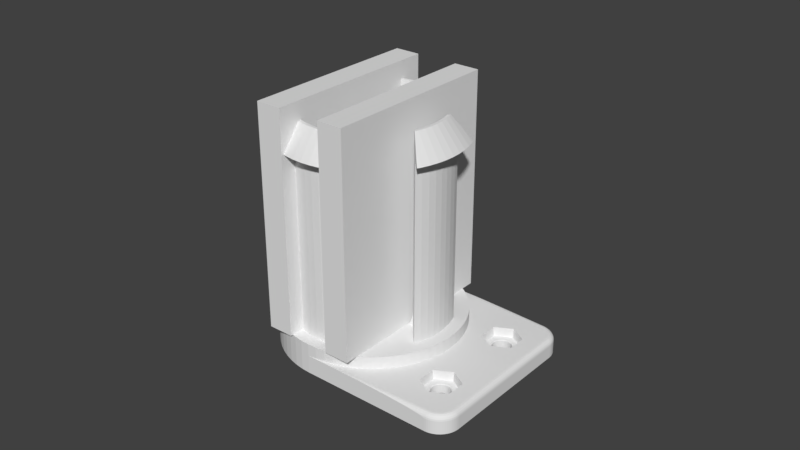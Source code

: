 # Source: filament-holder-7.blend  (saved by Blender 2.78.0; exported with 4.5.12 LTS)
import bpy
from mathutils import Matrix  # noqa: F401  (used for matrix-valued properties, if any)

bpy.ops.wm.read_factory_settings(use_empty=True)
scene = bpy.context.scene
scene.name = 'Scene'

# ---- collections
col_collection_1 = bpy.data.collections.new('Collection 1'); scene.collection.children.link(col_collection_1)

# ---- world
world_world = bpy.data.worlds.new('World'); scene.world = world_world
world_world.color = (0.05088, 0.05088, 0.05088)
world_world.use_sun_shadow = False
world_world.sun_shadow_jitter_overblur = 0.0
world_world.cycles.sampling_method = 'MANUAL'

# ---- meshes
me_cube_009 = bpy.data.meshes.new('Cube.009')
me_cube_009.from_pydata([(-0.01532, -0.0295, 0.01), (-0.01532, -0.0295, 0.08185), (-0.01532, 0.0295, 0.01), (-0.01532, 0.0295, 0.08185), (-0.007, -0.0295, 0.01), (-0.007, -0.0295, 0.08185), (-0.007, 0.0295, 0.01), (-0.007, 0.0295, 0.08185)], [], [(0, 1, 3, 2), (2, 3, 7, 6), (6, 7, 5, 4), (4, 5, 1, 0), (2, 6, 4, 0), (7, 3, 1, 5)])
me_cube_009.use_remesh_preserve_volume = False
me_cube_009.use_remesh_preserve_attributes = False
me_cube_009.use_mirror_vertex_groups = False
me_cube_009.update()
me_cube_008 = bpy.data.meshes.new('Cube.008')
me_cube_008.from_pydata([(-0.01532, -0.0295, 0.01), (-0.01532, -0.0295, 0.08185), (-0.01532, 0.0295, 0.01), (-0.01532, 0.0295, 0.08185), (-0.007, -0.0295, 0.01), (-0.007, -0.0295, 0.08185), (-0.007, 0.0295, 0.01), (-0.007, 0.0295, 0.08185)], [], [(0, 1, 3, 2), (2, 3, 7, 6), (6, 7, 5, 4), (4, 5, 1, 0), (2, 6, 4, 0), (7, 3, 1, 5)])
me_cube_008.use_remesh_preserve_volume = False
me_cube_008.use_remesh_preserve_attributes = False
me_cube_008.use_mirror_vertex_groups = False
me_cube_008.update()
me_cylinder = bpy.data.meshes.new('Cylinder')
me_cylinder.from_pydata([(-0.00147, 0.01493, -0.037), (-0.002892, 0.02936, -0.037), (0.0, 0.0295, -0.037), (0.0, 0.015, -0.037), (-0.002926, 0.01471, -0.037), (-0.005755, 0.02893, -0.037), (-0.002892, 0.02936, -0.027), (0.0, 0.0295, -0.027), (0.0, 0.0295, -0.031), (-5.819e-09, 0.015, -0.037), (-0.004354, 0.01435, -0.037), (-0.008563, 0.02823, -0.037), (-0.005755, 0.02893, -0.027), (0.008313, 0.0295, -0.031), (0.01916, 0.0295, -0.03108), (0.02895, 0.0295, -0.03133), (0.03672, 0.0295, -0.03171), (0.04171, 0.0295, -0.03219), (0.04342, 0.0295, -0.03272), (0.04342, 0.0295, -0.037), (-0.0025, 0.02538, -0.027), (0.0, 0.0255, -0.027), (0.002892, 0.02936, -0.027), (0.002892, 0.02936, -0.031), (0.03491, -0.0153, -0.037), (0.03496, -0.0156, -0.037), (0.03503, -0.0159, -0.037), (0.03514, -0.01619, -0.037), (0.03527, -0.01646, -0.037), (0.03542, -0.01672, -0.037), (0.0356, -0.01697, -0.037), (0.03581, -0.01719, -0.037), (0.03603, -0.0174, -0.037), (0.03628, -0.01758, -0.037), (0.03654, -0.01773, -0.037), (0.03681, -0.01786, -0.037), (0.0371, -0.01797, -0.037), (0.0374, -0.01804, -0.037), (0.0377, -0.01809, -0.037), (0.038, -0.0181, -0.037), (0.0383, -0.01809, -0.037), (0.0386, -0.01804, -0.037), (0.0389, -0.01797, -0.037), (0.03919, -0.01786, -0.037), (0.03946, -0.01773, -0.037), (0.03972, -0.01758, -0.037), (0.03997, -0.0174, -0.037), (0.04019, -0.01719, -0.037), (0.0404, -0.01697, -0.037), (0.04058, -0.01672, -0.037), (0.04073, -0.01646, -0.037), (0.04086, -0.01619, -0.037), (0.04097, -0.0159, -0.037), (0.04104, -0.0156, -0.037), (0.04109, -0.0153, -0.037), (0.0411, -0.015, -0.037), (0.04109, -0.0147, -0.037), (0.04911, -0.02646, -0.037), (0.04871, -0.027, -0.037), (0.04826, -0.0275, -0.037), (0.04776, -0.02795, -0.037), (0.04723, -0.02835, -0.037), (0.04665, -0.02869, -0.037), (0.04604, -0.02898, -0.037), (0.04541, -0.02921, -0.037), (0.04476, -0.02937, -0.037), (0.0441, -0.02947, -0.037), (0.04342, -0.0295, -0.037), (-2.368e-08, -0.0295, -0.037), (-1.786e-08, -0.015, -0.037), (-1.204e-08, -0.015, -0.037), (0.00147, -0.01493, -0.037), (0.002926, -0.01471, -0.037), (0.004354, -0.01435, -0.037), (0.00574, -0.01386, -0.037), (0.007071, -0.01323, -0.037), (0.008334, -0.01247, -0.037), (0.009516, -0.0116, -0.037), (0.01061, -0.01061, -0.037), (0.0116, -0.009516, -0.037), (0.01247, -0.008334, -0.037), (0.01323, -0.007071, -0.037), (0.01386, -0.00574, -0.037), (0.01435, -0.004354, -0.037), (0.01471, -0.002926, -0.037), (0.01493, -0.00147, -0.037), (0.015, -2.444e-09, -0.037), (0.01493, 0.00147, -0.037), (0.01471, 0.002926, -0.037), (0.01435, 0.004354, -0.037), (0.01386, 0.00574, -0.037), (0.01323, 0.007071, -0.037), (0.01247, 0.008334, -0.037), (0.0116, 0.009516, -0.037), (0.01061, 0.01061, -0.037), (0.009516, 0.0116, -0.037), (0.008334, 0.01247, -0.037), (0.007071, 0.01323, -0.037), (0.00574, 0.01386, -0.037), (0.004354, 0.01435, -0.037), (0.002926, 0.01471, -0.037), (0.00147, 0.01493, -0.037), (0.0, 0.015, -0.037), (0.0349, 0.015, -0.037), (0.0349, -0.015, -0.037), (-0.00574, 0.01386, -0.037), (-0.01129, 0.02725, -0.037), (-0.008563, 0.02823, -0.027), (-0.004975, 0.02501, -0.027), (0.03527, 0.01646, -0.037), (0.03514, 0.01619, -0.037), (0.03503, 0.0159, -0.037), (0.03496, 0.0156, -0.037), (0.03491, 0.0153, -0.037), (0.0441, 0.02947, -0.037), (0.04476, 0.02937, -0.037), (0.04541, 0.02921, -0.037), (0.04604, 0.02898, -0.037), (0.04665, 0.02869, -0.037), (0.04723, 0.02835, -0.037), (0.04776, 0.02795, -0.037), (0.04826, 0.0275, -0.037), (0.04871, 0.027, -0.037), (0.04911, 0.02646, -0.037), (0.04946, 0.02588, -0.037), (0.04975, 0.02528, -0.037), (0.04997, 0.02464, -0.037), (0.05013, 0.02399, -0.037), (0.05023, 0.02333, -0.037), (0.05027, 0.02266, -0.037), (0.04109, 0.0147, -0.037), (0.0411, 0.015, -0.037), (0.04109, 0.0153, -0.037), (0.04104, 0.0156, -0.037), (0.04097, 0.0159, -0.037), (0.04086, 0.01619, -0.037), (0.04073, 0.01646, -0.037), (0.04058, 0.01672, -0.037), (0.0404, 0.01697, -0.037), (0.04019, 0.01719, -0.037), (0.03997, 0.0174, -0.037), (0.03972, 0.01758, -0.037), (0.03946, 0.01773, -0.037), (0.03919, 0.01786, -0.037), (0.0389, 0.01797, -0.037), (0.0386, 0.01804, -0.037), (0.0383, 0.01809, -0.037), (0.038, 0.0181, -0.037), (0.0377, 0.01809, -0.037), (0.0374, 0.01804, -0.037), (0.0371, 0.01797, -0.037), (0.03681, 0.01786, -0.037), (0.03654, 0.01773, -0.037), (0.03628, 0.01758, -0.037), (0.03603, 0.0174, -0.037), (0.03581, 0.01719, -0.037), (0.0356, 0.01697, -0.037), (0.03542, 0.01672, -0.037), (0.03266, -0.01192, -0.031), (0.038, -0.008833, -0.031), (0.04334, -0.01192, -0.031), (0.04334, -0.01808, -0.031), (0.038, -0.02117, -0.031), (0.04393, -0.02775, -0.031), (0.04442, -0.02768, -0.031), (0.04491, -0.02755, -0.031), (0.04538, -0.02739, -0.031), (0.04584, -0.02717, -0.031), (0.04627, -0.02691, -0.031), (0.04667, -0.02661, -0.031), (0.04704, -0.02628, -0.031), (0.04738, -0.0259, -0.031), (0.04768, -0.0255, -0.031), (0.04794, -0.02507, -0.031), (0.04815, -0.02462, -0.031), (0.04832, -0.02414, -0.031), (0.04844, -0.02366, -0.031), (0.04852, -0.02316, -0.031), (0.04854, -0.02262, -0.031), (0.04854, 0.02262, -0.031), (0.04852, 0.02316, -0.031), (0.04844, 0.02366, -0.031), (0.04832, 0.02414, -0.031), (0.04815, 0.02462, -0.031), (0.04794, 0.02507, -0.031), (0.04768, 0.0255, -0.031), (0.04738, 0.0259, -0.031), (0.04704, 0.02628, -0.031), (0.04667, 0.02661, -0.031), (0.04627, 0.02691, -0.031), (0.04584, 0.02717, -0.031), (0.04538, 0.02739, -0.031), (0.04491, 0.02755, -0.031), (0.04442, 0.02768, -0.031), (0.04393, 0.02775, -0.031), (0.005755, 0.02893, -0.031), (0.008563, 0.02823, -0.031), (0.01129, 0.02725, -0.031), (0.03266, 0.01808, -0.031), (0.038, 0.02117, -0.031), (0.04334, 0.01808, -0.031), (0.04334, 0.01192, -0.031), (0.038, 0.008833, -0.031), (0.02893, 0.005755, -0.031), (0.02936, 0.002892, -0.031), (0.0295, -4.806e-09, -0.031), (0.02936, -0.002892, -0.031), (0.02893, -0.005755, -0.031), (0.02823, -0.008563, -0.031), (0.02725, -0.01129, -0.031), (0.02602, -0.01391, -0.031), (0.04398, 0.02828, -0.03108), (0.04403, 0.02876, -0.03133), (0.04406, 0.02914, -0.03171), (0.04409, 0.02938, -0.03219), (0.0441, 0.02947, -0.03272), (0.002499, 0.02538, -0.027), (-0.0025, 0.02538, 0.031), (0.0, 0.0255, 0.031), (0.005755, 0.02893, -0.027), (0.0349, -0.015, -0.0342), (0.03491, -0.0153, -0.0342), (0.03496, -0.0156, -0.0342), (0.03503, -0.0159, -0.0342), (0.03514, -0.01619, -0.0342), (0.03527, -0.01646, -0.0342), (0.03532, -0.01655, -0.0342), (0.03542, -0.01672, -0.0342), (0.0356, -0.01697, -0.0342), (0.03581, -0.01719, -0.0342), (0.03603, -0.0174, -0.0342), (0.03628, -0.01758, -0.0342), (0.03654, -0.01773, -0.0342), (0.03681, -0.01786, -0.0342), (0.0371, -0.01797, -0.0342), (0.0374, -0.01804, -0.0342), (0.0377, -0.01809, -0.0342), (0.038, -0.0181, -0.0342), (0.0383, -0.01809, -0.0342), (0.0386, -0.01804, -0.0342), (0.0389, -0.01797, -0.0342), (0.03919, -0.01786, -0.0342), (0.03946, -0.01773, -0.0342), (0.03972, -0.01758, -0.0342), (0.03997, -0.0174, -0.0342), (0.04019, -0.01719, -0.0342), (0.0404, -0.01697, -0.0342), (0.04058, -0.01672, -0.0342), (0.04068, -0.01655, -0.0342), (0.04073, -0.01646, -0.0342), (0.04086, -0.01619, -0.0342), (0.04097, -0.0159, -0.0342), (0.04104, -0.0156, -0.0342), (0.04109, -0.0153, -0.0342), (0.0411, -0.015, -0.0342), (0.04109, -0.0147, -0.0342), (0.03503, -0.0141, -0.037), (0.03496, -0.0144, -0.037), (0.03491, -0.0147, -0.037), (0.03491, 0.0147, -0.037), (0.03496, 0.0144, -0.037), (0.03503, 0.0141, -0.037), (0.03514, 0.01381, -0.037), (0.03527, 0.01354, -0.037), (0.03542, 0.01328, -0.037), (0.0356, 0.01303, -0.037), (0.03581, 0.01281, -0.037), (0.03603, 0.0126, -0.037), (0.03628, 0.01242, -0.037), (0.03654, 0.01227, -0.037), (0.03681, 0.01214, -0.037), (0.0371, 0.01203, -0.037), (0.0374, 0.01196, -0.037), (0.0377, 0.01191, -0.037), (0.038, 0.0119, -0.037), (0.0383, 0.01191, -0.037), (0.0386, 0.01196, -0.037), (0.0389, 0.01203, -0.037), (0.03919, 0.01214, -0.037), (0.03946, 0.01227, -0.037), (0.03972, 0.01242, -0.037), (0.03997, 0.0126, -0.037), (0.04019, 0.01281, -0.037), (0.0404, 0.01303, -0.037), (0.04058, 0.01328, -0.037), (0.04073, 0.01354, -0.037), (0.04086, 0.01381, -0.037), (0.04097, 0.0141, -0.037), (0.04104, 0.0144, -0.037), (0.05027, -0.02266, -0.037), (0.05023, -0.02333, -0.037), (0.05013, -0.02399, -0.037), (0.04997, -0.02464, -0.037), (0.04975, -0.02528, -0.037), (0.04946, -0.02588, -0.037), (0.04104, -0.0144, -0.037), (0.04097, -0.0141, -0.037), (0.04086, -0.01381, -0.037), (0.04073, -0.01354, -0.037), (0.04058, -0.01328, -0.037), (0.0404, -0.01303, -0.037), (0.04019, -0.01281, -0.037), (0.03997, -0.0126, -0.037), (0.03972, -0.01242, -0.037), (0.03946, -0.01227, -0.037), (0.03919, -0.01214, -0.037), (0.0389, -0.01203, -0.037), (0.0386, -0.01196, -0.037), (0.0383, -0.01191, -0.037), (0.038, -0.0119, -0.037), (0.0377, -0.01191, -0.037), (0.0374, -0.01196, -0.037), (0.0371, -0.01203, -0.037), (0.03681, -0.01214, -0.037), (0.03654, -0.01227, -0.037), (0.03628, -0.01242, -0.037), (0.03603, -0.0126, -0.037), (0.03581, -0.01281, -0.037), (0.0356, -0.01303, -0.037), (0.03542, -0.01328, -0.037), (0.03527, -0.01354, -0.037), (0.03514, -0.01381, -0.037), (0.04871, -0.027, -0.03272), (0.04911, -0.02646, -0.03272), (0.04826, -0.0275, -0.03272), (0.04776, -0.02795, -0.03272), (0.04723, -0.02835, -0.03272), (0.04665, -0.02869, -0.03272), (0.04604, -0.02898, -0.03272), (0.04541, -0.02921, -0.03272), (0.04476, -0.02937, -0.03272), (0.0441, -0.02947, -0.03272), (0.04342, -0.0295, -0.03272), (0.04171, -0.0295, -0.03219), (0.03672, -0.0295, -0.03171), (0.02895, -0.0295, -0.03133), (0.01916, -0.0295, -0.03108), (0.008313, -0.0295, -0.031), (0.0, -0.0295, -0.031), (-1.204e-08, -0.015, -0.037), (-0.007071, 0.01323, -0.037), (-0.01391, 0.02602, -0.037), (-0.01129, 0.02725, -0.027), (-0.007402, 0.0244, -0.027), (-0.004975, 0.02501, 0.031), (0.03542, 0.01672, -0.0342), (0.03532, 0.01655, -0.0342), (0.03527, 0.01646, -0.0342), (0.03514, 0.01619, -0.0342), (0.03503, 0.0159, -0.0342), (0.03496, 0.0156, -0.0342), (0.03491, 0.0153, -0.0342), (0.0349, 0.015, -0.0342), (0.04476, 0.02937, -0.03272), (0.04541, 0.02921, -0.03272), (0.04604, 0.02898, -0.03272), (0.04665, 0.02869, -0.03272), (0.04723, 0.02835, -0.03272), (0.04776, 0.02795, -0.03272), (0.04826, 0.0275, -0.03272), (0.04871, 0.027, -0.03272), (0.04911, 0.02646, -0.03272), (0.04946, 0.02588, -0.03272), (0.04975, 0.02528, -0.03272), (0.04997, 0.02464, -0.03272), (0.05013, 0.02399, -0.03272), (0.05023, 0.02333, -0.03272), (0.05027, 0.02266, -0.03272), (0.04109, 0.0147, -0.0342), (0.0411, 0.015, -0.0342), (0.04109, 0.0153, -0.0342), (0.04104, 0.0156, -0.0342), (0.04097, 0.0159, -0.0342), (0.04086, 0.01619, -0.0342), (0.04073, 0.01646, -0.0342), (0.04068, 0.01655, -0.0342), (0.04058, 0.01672, -0.0342), (0.0404, 0.01697, -0.0342), (0.04019, 0.01719, -0.0342), (0.03997, 0.0174, -0.0342), (0.03972, 0.01758, -0.0342), (0.03946, 0.01773, -0.0342), (0.03919, 0.01786, -0.0342), (0.0389, 0.01797, -0.0342), (0.0386, 0.01804, -0.0342), (0.0383, 0.01809, -0.0342), (0.038, 0.0181, -0.0342), (0.0377, 0.01809, -0.0342), (0.0374, 0.01804, -0.0342), (0.0371, 0.01797, -0.0342), (0.03681, 0.01786, -0.0342), (0.03654, 0.01773, -0.0342), (0.03628, 0.01758, -0.0342), (0.03603, 0.0174, -0.0342), (0.03581, 0.01719, -0.0342), (0.0356, 0.01697, -0.0342), (0.03266, -0.01808, -0.031), (0.02453, -0.01639, -0.031), (0.0228, -0.01871, -0.031), (0.02086, -0.02086, -0.031), (0.01871, -0.0228, -0.031), (0.01639, -0.02453, -0.031), (0.01391, -0.02602, -0.031), (0.01129, -0.02725, -0.031), (0.008563, -0.02823, -0.031), (0.005755, -0.02893, -0.031), (0.002891, -0.02936, -0.031), (0.03293, -0.01207, -0.034), (0.038, -0.009142, -0.034), (0.04307, -0.01207, -0.034), (0.04307, -0.01793, -0.034), (0.038, -0.02086, -0.034), (0.04398, -0.02828, -0.03108), (0.04453, -0.0282, -0.03108), (0.04506, -0.02806, -0.03108), (0.04559, -0.02788, -0.03108), (0.04609, -0.02764, -0.03108), (0.04656, -0.02736, -0.03108), (0.04701, -0.02703, -0.03108), (0.04742, -0.02665, -0.03108), (0.04779, -0.02624, -0.03108), (0.04812, -0.0258, -0.03108), (0.04841, -0.02532, -0.03108), (0.04864, -0.02482, -0.03108), (0.04883, -0.0243, -0.03108), (0.04897, -0.02376, -0.03108), (0.04905, -0.02321, -0.03108), (0.04908, -0.02263, -0.03108), (0.04908, 0.02263, -0.03108), (0.04905, 0.02321, -0.03108), (0.04897, 0.02376, -0.03108), (0.04883, 0.0243, -0.03108), (0.04864, 0.02482, -0.03108), (0.04841, 0.02532, -0.03108), (0.04812, 0.0258, -0.03108), (0.04779, 0.02624, -0.03108), (0.04742, 0.02665, -0.03108), (0.04701, 0.02703, -0.03108), (0.04656, 0.02736, -0.03108), (0.04609, 0.02764, -0.03108), (0.04559, 0.02788, -0.03108), (0.04506, 0.02806, -0.03108), (0.04453, 0.0282, -0.03108), (0.008563, 0.02823, -0.027), (0.01129, 0.02725, -0.027), (0.03266, 0.01192, -0.031), (0.01391, 0.02602, -0.031), (0.01639, 0.02453, -0.031), (0.01871, 0.0228, -0.031), (0.02086, 0.02086, -0.031), (0.0228, 0.01871, -0.031), (0.02453, 0.01639, -0.031), (0.02602, 0.01391, -0.031), (0.02725, 0.01129, -0.031), (0.02823, 0.008563, -0.031), (0.03293, 0.01793, -0.034), (0.038, 0.02086, -0.034), (0.04307, 0.01793, -0.034), (0.04307, 0.01207, -0.034), (0.038, 0.009142, -0.034), (0.02893, 0.005755, -0.027), (0.02936, 0.002892, -0.027), (0.0295, -4.806e-09, -0.027), (0.02936, -0.002892, -0.027), (0.02893, -0.005755, -0.027), (0.02823, -0.008563, -0.027), (0.02725, -0.01129, -0.027), (0.02667, -0.01253, -0.027), (0.02602, -0.01391, -0.027), (0.04462, 0.02867, -0.03133), (0.0447, 0.02905, -0.03171), (0.04474, 0.02929, -0.03219), (0.004975, 0.02501, -0.027), (0.002499, 0.02538, 0.031), (-0.002892, 0.02936, 0.031), (0.0, 0.0295, 0.031), (0.03491, -0.0147, -0.0342), (0.03472, -0.01532, -0.034), (0.03476, -0.01564, -0.034), (0.03484, -0.01596, -0.034), (0.03495, -0.01626, -0.034), (0.03509, -0.01656, -0.034), (0.03514, -0.01665, -0.034), (0.03526, -0.01683, -0.034), (0.03545, -0.01709, -0.034), (0.03567, -0.01733, -0.034), (0.03591, -0.01755, -0.034), (0.03617, -0.01774, -0.034), (0.03644, -0.01791, -0.034), (0.03674, -0.01805, -0.034), (0.03704, -0.01816, -0.034), (0.03736, -0.01824, -0.034), (0.03768, -0.01828, -0.034), (0.038, -0.0183, -0.034), (0.03832, -0.01828, -0.034), (0.03864, -0.01824, -0.034), (0.03896, -0.01816, -0.034), (0.03926, -0.01805, -0.034), (0.03956, -0.01791, -0.034), (0.03983, -0.01774, -0.034), (0.04009, -0.01755, -0.034), (0.04033, -0.01733, -0.034), (0.04055, -0.01709, -0.034), (0.04074, -0.01683, -0.034), (0.04086, -0.01665, -0.034), (0.04091, -0.01656, -0.034), (0.04105, -0.01626, -0.034), (0.04116, -0.01596, -0.034), (0.04124, -0.01564, -0.034), (0.04128, -0.01532, -0.034), (0.0413, -0.015, -0.034), (0.04104, -0.0144, -0.0342), (0.04128, -0.01468, -0.034), (0.03514, -0.01381, -0.0342), (0.03503, -0.0141, -0.0342), (0.03496, -0.0144, -0.0342), (0.03491, 0.0147, -0.0342), (0.03496, 0.0144, -0.0342), (0.03503, 0.0141, -0.0342), (0.03514, 0.01381, -0.0342), (0.03527, 0.01354, -0.0342), (0.03532, 0.01345, -0.0342), (0.03542, 0.01328, -0.0342), (0.0356, 0.01303, -0.0342), (0.03581, 0.01281, -0.0342), (0.03603, 0.0126, -0.0342), (0.03628, 0.01242, -0.0342), (0.03654, 0.01227, -0.0342), (0.03681, 0.01214, -0.0342), (0.0371, 0.01203, -0.0342), (0.0374, 0.01196, -0.0342), (0.0377, 0.01191, -0.0342), (0.038, 0.0119, -0.0342), (0.0383, 0.01191, -0.0342), (0.0386, 0.01196, -0.0342), (0.0389, 0.01203, -0.0342), (0.03919, 0.01214, -0.0342), (0.03946, 0.01227, -0.0342), (0.03972, 0.01242, -0.0342), (0.03997, 0.0126, -0.0342), (0.04019, 0.01281, -0.0342), (0.0404, 0.01303, -0.0342), (0.04058, 0.01328, -0.0342), (0.04068, 0.01345, -0.0342), (0.04073, 0.01354, -0.0342), (0.04086, 0.01381, -0.0342), (0.04097, 0.0141, -0.0342), (0.04104, 0.0144, -0.0342), (0.05027, -0.02266, -0.03272), (0.05023, -0.02333, -0.03272), (0.05013, -0.02399, -0.03272), (0.04997, -0.02464, -0.03272), (0.04975, -0.02528, -0.03272), (0.04946, -0.02588, -0.03272), (0.04097, -0.0141, -0.0342), (0.04086, -0.01381, -0.0342), (0.04073, -0.01354, -0.0342), (0.04068, -0.01345, -0.0342), (0.04058, -0.01328, -0.0342), (0.0404, -0.01303, -0.0342), (0.04019, -0.01281, -0.0342), (0.03997, -0.0126, -0.0342), (0.03972, -0.01242, -0.0342), (0.03946, -0.01227, -0.0342), (0.03919, -0.01214, -0.0342), (0.0389, -0.01203, -0.0342), (0.0386, -0.01196, -0.0342), (0.0383, -0.01191, -0.0342), (0.038, -0.0119, -0.0342), (0.0377, -0.01191, -0.0342), (0.0374, -0.01196, -0.0342), (0.0371, -0.01203, -0.0342), (0.03681, -0.01214, -0.0342), (0.03654, -0.01227, -0.0342), (0.03628, -0.01242, -0.0342), (0.03603, -0.0126, -0.0342), (0.03581, -0.01281, -0.0342), (0.0356, -0.01303, -0.0342), (0.03542, -0.01328, -0.0342), (0.03532, -0.01345, -0.0342), (0.03527, -0.01354, -0.0342), (0.04904, -0.02641, -0.03219), (0.04865, -0.02695, -0.03219), (0.0482, -0.02744, -0.03219), (0.04771, -0.02788, -0.03219), (0.04718, -0.02828, -0.03219), (0.04661, -0.02862, -0.03219), (0.04601, -0.0289, -0.03219), (0.04539, -0.02912, -0.03219), (0.04474, -0.02929, -0.03219), (0.04409, -0.02938, -0.03219), (0.04406, -0.02914, -0.03171), (0.04403, -0.02876, -0.03133), (0.002891, -0.02936, -0.027), (-2.368e-08, -0.0295, -0.027), (-0.002892, -0.02936, -0.037), (-0.00147, -0.01493, -0.037), (-0.008334, 0.01247, -0.037), (-0.01639, 0.02453, -0.037), (-0.01391, 0.02602, -0.027), (-0.01253, 0.02667, -0.027), (-0.009507, 0.02365, -0.027), (-0.01, 0.02414, -0.027), (-0.007402, 0.0244, 0.031), (-0.005755, 0.02893, 0.031), (0.03514, 0.01665, -0.034), (0.03509, 0.01656, -0.034), (0.03495, 0.01626, -0.034), (0.03484, 0.01596, -0.034), (0.03476, 0.01564, -0.034), (0.03472, 0.01532, -0.034), (0.0347, 0.015, -0.034), (0.04539, 0.02912, -0.03219), (0.04601, 0.0289, -0.03219), (0.04661, 0.02862, -0.03219), (0.04718, 0.02828, -0.03219), (0.04771, 0.02788, -0.03219), (0.0482, 0.02744, -0.03219), (0.04865, 0.02695, -0.03219), (0.04904, 0.02641, -0.03219), (0.04938, 0.02584, -0.03219), (0.04967, 0.02524, -0.03219), (0.04989, 0.02462, -0.03219), (0.05005, 0.02398, -0.03219), (0.05015, 0.02332, -0.03219), (0.05018, 0.02266, -0.03219), (0.0413, 0.015, -0.034), (0.04128, 0.01532, -0.034), (0.04124, 0.01564, -0.034), (0.04116, 0.01596, -0.034), (0.04105, 0.01626, -0.034), (0.04091, 0.01656, -0.034), (0.04086, 0.01665, -0.034), (0.04074, 0.01683, -0.034), (0.04055, 0.01709, -0.034), (0.04033, 0.01733, -0.034), (0.04009, 0.01755, -0.034), (0.03983, 0.01774, -0.034), (0.03956, 0.01791, -0.034), (0.03926, 0.01805, -0.034), (0.03896, 0.01816, -0.034), (0.03864, 0.01824, -0.034), (0.03832, 0.01828, -0.034), (0.038, 0.0183, -0.034), (0.03768, 0.01828, -0.034), (0.03736, 0.01824, -0.034), (0.03704, 0.01816, -0.034), (0.03674, 0.01805, -0.034), (0.03644, 0.01791, -0.034), (0.03617, 0.01774, -0.034), (0.03591, 0.01755, -0.034), (0.03567, 0.01733, -0.034), (0.03545, 0.01709, -0.034), (0.03526, 0.01683, -0.034), (0.03293, -0.01793, -0.034), (0.02453, -0.01639, -0.027), (0.0228, -0.01871, -0.027), (0.02086, -0.02086, -0.027), (0.01871, -0.0228, -0.027), (0.01639, -0.02453, -0.027), (0.01391, -0.02602, -0.027), (0.01253, -0.02667, -0.027), (0.01129, -0.02725, -0.027), (0.008563, -0.02823, -0.027), (0.005755, -0.02893, -0.027), (0.03514, -0.01335, -0.034), (0.03526, -0.01317, -0.034), (0.03545, -0.01291, -0.034), (0.03567, -0.01267, -0.034), (0.03591, -0.01245, -0.034), (0.03617, -0.01226, -0.034), (0.03644, -0.01209, -0.034), (0.03674, -0.01195, -0.034), (0.03704, -0.01184, -0.034), (0.03736, -0.01176, -0.034), (0.03768, -0.01172, -0.034), (0.038, -0.0117, -0.034), (0.03832, -0.01172, -0.034), (0.03864, -0.01176, -0.034), (0.03896, -0.01184, -0.034), (0.03926, -0.01195, -0.034), (0.03956, -0.01209, -0.034), (0.03983, -0.01226, -0.034), (0.04009, -0.01245, -0.034), (0.04033, -0.01267, -0.034), (0.04055, -0.01291, -0.034), (0.04074, -0.01317, -0.034), (0.04086, -0.01335, -0.034), (0.04091, -0.01344, -0.034), (0.04105, -0.01374, -0.034), (0.04116, -0.01404, -0.034), (0.04124, -0.01436, -0.034), (0.04462, -0.02867, -0.03133), (0.04731, -0.0274, -0.03133), (0.04776, -0.02699, -0.03133), (0.04816, -0.02655, -0.03133), (0.04852, -0.02606, -0.03133), (0.04883, -0.02555, -0.03133), (0.04944, -0.02385, -0.03133), (0.04956, -0.02264, -0.03133), (0.04956, 0.02264, -0.03133), (0.04929, 0.02444, -0.03133), (0.04909, 0.025, -0.03133), (0.04883, 0.02555, -0.03133), (0.04852, 0.02606, -0.03133), (0.007402, 0.0244, -0.027), (0.01, 0.02414, -0.027), (0.009507, 0.02365, -0.027), (0.01253, 0.02667, -0.027), (0.01391, 0.02602, -0.027), (0.03293, 0.01207, -0.034), (0.01639, 0.02453, -0.027), (0.01871, 0.0228, -0.027), (0.02086, 0.02086, -0.027), (0.0228, 0.01871, -0.027), (0.02453, 0.01639, -0.027), (0.02602, 0.01391, -0.027), (0.02667, 0.01253, -0.027), (0.02725, 0.01129, -0.027), (0.02823, 0.008563, -0.027), (0.04128, 0.01468, -0.034), (0.04124, 0.01436, -0.034), (0.04116, 0.01404, -0.034), (0.04105, 0.01374, -0.034), (0.04091, 0.01344, -0.034), (0.04086, 0.01335, -0.034), (0.04074, 0.01317, -0.034), (0.04055, 0.01291, -0.034), (0.04033, 0.01267, -0.034), (0.04009, 0.01245, -0.034), (0.03983, 0.01226, -0.034), (0.03956, 0.01209, -0.034), (0.03926, 0.01195, -0.034), (0.03896, 0.01184, -0.034), (0.03864, 0.01176, -0.034), (0.03832, 0.01172, -0.034), (0.038, 0.0117, -0.034), (0.02501, 0.004975, -0.027), (0.02538, 0.002499, -0.027), (0.0255, -4.154e-09, -0.027), (0.02538, -0.002499, -0.027), (0.02501, -0.004975, -0.027), (0.0244, -0.007402, -0.027), (0.02414, -0.01, -0.027), (0.02365, -0.009507, -0.027), (0.02356, -0.009758, -0.027), (0.02249, -0.01202, -0.027), (0.0452, 0.02852, -0.03133), (0.04532, 0.02889, -0.03171), (0.004975, 0.02501, 0.031), (0.002892, 0.02936, 0.031), (-0.002301, 0.02336, 0.039), (-3.56e-09, 0.02348, 0.039), (0.03472, -0.01468, -0.034), (0.0347, -0.015, -0.034), (0.03476, -0.01436, -0.034), (0.03484, -0.01404, -0.034), (0.03495, -0.01374, -0.034), (0.03509, -0.01344, -0.034), (0.03472, 0.01468, -0.034), (0.03476, 0.01436, -0.034), (0.03484, 0.01404, -0.034), (0.03495, 0.01374, -0.034), (0.03509, 0.01344, -0.034), (0.03514, 0.01335, -0.034), (0.03526, 0.01317, -0.034), (0.03545, 0.01291, -0.034), (0.03567, 0.01267, -0.034), (0.03591, 0.01245, -0.034), (0.03617, 0.01226, -0.034), (0.03644, 0.01209, -0.034), (0.03674, 0.01195, -0.034), (0.03704, 0.01184, -0.034), (0.03736, 0.01176, -0.034), (0.03768, 0.01172, -0.034), (0.05018, -0.02266, -0.03219), (0.05015, -0.02332, -0.03219), (0.05005, -0.02398, -0.03219), (0.04989, -0.02462, -0.03219), (0.04967, -0.02524, -0.03219), (0.04938, -0.02584, -0.03219), (0.04846, -0.02679, -0.03171), (0.0447, -0.02905, -0.03171), (0.002499, -0.02538, -0.027), (-2.047e-08, -0.0255, -0.027), (-0.002892, -0.02936, -0.027), (-0.005755, -0.02893, -0.037), (-0.002926, -0.01471, -0.037), (-0.009516, 0.0116, -0.037), (-0.01871, 0.0228, -0.037), (-0.01639, 0.02453, -0.027), (-0.01202, 0.02249, -0.027), (-0.009758, 0.02356, -0.027), (-0.009507, 0.02365, 0.031), (-0.008563, 0.02823, 0.031), (-0.00458, 0.02303, 0.039), (0.04917, 0.02573, -0.03171), (0.0212, -0.01417, -0.027), (0.01971, -0.01618, -0.027), (0.01803, -0.01803, -0.027), (0.01618, -0.01971, -0.027), (0.01417, -0.0212, -0.027), (0.01202, -0.02249, -0.027), (0.009758, -0.02356, -0.027), (0.01, -0.02414, -0.027), (0.009507, -0.02365, -0.027), (0.007402, -0.0244, -0.027), (0.004975, -0.02501, -0.027), (0.0452, -0.02852, -0.03133), (0.04577, -0.02832, -0.03133), (0.04631, -0.02807, -0.03133), (0.04683, -0.02776, -0.03133), (0.04803, -0.02726, -0.03171), (0.04884, -0.02628, -0.03171), (0.04909, -0.025, -0.03133), (0.04929, -0.02444, -0.03133), (0.04953, -0.02326, -0.03133), (0.04953, 0.02326, -0.03133), (0.04994, -0.02265, -0.03171), (0.04994, 0.02265, -0.03171), (0.04944, 0.02385, -0.03133), (0.04816, 0.02655, -0.03133), (0.04776, 0.02699, -0.03133), (0.04731, 0.0274, -0.03133), (0.04683, 0.02776, -0.03133), (0.04631, 0.02807, -0.03133), (0.04577, 0.02832, -0.03133), (0.007402, 0.0244, 0.031), (0.009758, 0.02356, -0.027), (0.009507, 0.02365, 0.031), (0.01202, 0.02249, -0.027), (0.01417, 0.0212, -0.027), (0.01618, 0.01971, -0.027), (0.01803, 0.01803, -0.027), (0.01971, 0.01618, -0.027), (0.0212, 0.01417, -0.027), (0.02249, 0.01202, -0.027), (0.02356, 0.009758, -0.027), (0.02414, 0.01, -0.027), (0.02365, 0.009507, -0.027), (0.0244, 0.007402, -0.027), (0.02501, 0.004975, 0.031), (0.02538, 0.002499, 0.031), (0.0255, -4.154e-09, 0.031), (0.02538, -0.002499, 0.031), (0.02501, -0.004975, 0.031), (0.0244, -0.007402, 0.031), (0.02365, -0.009507, 0.031), (0.04592, 0.02867, -0.03171), (0.005755, 0.02893, 0.031), (0.002301, 0.02336, 0.039), (0.0, 0.0225, 0.039), (-0.002205, 0.02239, 0.039), (0.04756, -0.02769, -0.03171), (0.04704, -0.02807, -0.03171), (0.04649, -0.0284, -0.03171), (0.04592, -0.02867, -0.03171), (0.04532, -0.02889, -0.03171), (-0.002499, -0.02538, -0.027), (0.002499, -0.02538, 0.031), (-2.047e-08, -0.0255, 0.031), (-0.005755, -0.02893, -0.027), (-0.008563, -0.02823, -0.037), (-0.004354, -0.01435, -0.037), (-0.01061, 0.01061, -0.037), (-0.02086, 0.02086, -0.037), (-0.01871, 0.0228, -0.027), (-0.01417, 0.0212, -0.027), (-0.007163, 0.02131, -0.027), (-0.01, 0.02414, 0.031), (-0.01129, 0.02725, 0.031), (-0.006815, 0.02247, 0.039), (-0.00439, 0.02207, 0.039), (0.04649, 0.0284, -0.03171), (0.04704, 0.02807, -0.03171), (0.04756, 0.02769, -0.03171), (0.04803, 0.02726, -0.03171), (0.04846, 0.02679, -0.03171), (0.04884, 0.02628, -0.03171), (0.04944, 0.02515, -0.03171), (0.04966, 0.02455, -0.03171), (0.04981, 0.02393, -0.03171), (0.04991, 0.0233, -0.03171), (0.009507, -0.02365, 0.031), (0.007402, -0.0244, 0.031), (0.004975, -0.02501, 0.031), (0.04917, -0.02573, -0.03171), (0.04944, -0.02515, -0.03171), (0.04981, -0.02393, -0.03171), (0.04991, -0.0233, -0.03171), (0.008563, 0.02823, 0.031), (0.01496, 0.0008177, -0.027), (0.01583, 0.001691, -0.027), (0.01583, 0.002, -0.027), (0.01614, 0.002, -0.027), (0.002, 0.01614, -0.027), (0.002, 0.01583, -0.027), (0.001691, 0.01583, -0.027), (0.0008177, 0.01496, -0.027), (0.00147, 0.01493, -0.027), (0.002926, 0.01471, -0.027), (0.004354, 0.01435, -0.027), (0.00574, 0.01386, -0.027), (0.007071, 0.01323, -0.027), (0.008334, 0.01247, -0.027), (0.009516, 0.0116, -0.027), (0.01061, 0.01061, -0.027), (0.0116, 0.009516, -0.027), (0.01247, 0.008334, -0.027), (0.01323, 0.007071, -0.027), (0.01386, 0.00574, -0.027), (0.01435, 0.004354, -0.027), (0.01471, 0.002926, -0.027), (0.01493, 0.00147, -0.027), (0.007163, 0.02131, -0.027), (0.01129, 0.02725, 0.031), (0.01, 0.02414, 0.031), (0.02365, 0.009507, 0.031), (0.0244, 0.007402, 0.031), (0.02893, 0.005755, 0.031), (0.02936, 0.002892, 0.031), (0.0295, -4.806e-09, 0.031), (0.02936, -0.002892, 0.031), (0.02893, -0.005755, 0.031), (0.02823, -0.008563, 0.031), (0.02131, -0.007163, -0.027), (0.02725, -0.01129, 0.031), (0.02414, -0.01, 0.031), (0.01583, -0.002, -0.027), (0.00458, 0.02303, 0.039), (0.002205, 0.02239, 0.039), (-0.002205, 0.02239, -0.027), (-0.002, 0.0224, -0.027), (-0.002, 0.0224, -0.007295), (8.674e-16, 0.0225, -0.007), (0.04966, -0.02455, -0.03171), (-0.004975, -0.02501, -0.027), (-0.002499, -0.02538, 0.031), (0.002891, -0.02936, 0.031), (-2.368e-08, -0.0295, 0.031), (-0.008563, -0.02823, -0.027), (-0.01129, -0.02725, -0.037), (-0.00574, -0.01386, -0.037), (-0.0116, 0.009516, -0.037), (-0.0228, 0.01871, -0.037), (-0.02086, 0.02086, -0.027), (-0.01618, 0.01971, -0.027), (-0.006158, 0.0203, -0.027), (-0.007163, 0.02131, 0.039), (-0.01, 0.02414, 0.03547), (-0.01253, 0.02667, 0.031), (-0.007927, 0.02207, 0.039), (-0.006531, 0.02153, 0.039), (-0.00439, 0.02207, -0.027), (0.007163, -0.02131, -0.027), (0.01, -0.02414, 0.031), (0.01129, -0.02725, 0.031), (0.008563, -0.02823, 0.031), (0.005755, -0.02893, 0.031), (0.006815, 0.02247, 0.039), (0.01496, 0.0008177, -0.027), (0.01569, 0.001545, -0.027), (0.0224, -0.002, -0.007295), (0.0225, -4.158e-08, -0.007), (0.0224, 0.002, -0.007295), (0.01583, 0.001559, -0.027), (0.01583, -7.418e-10, -0.027), (0.01583, -0.001559, -0.027), (0.01583, -0.001691, -0.027), (0.0224, 0.002, -0.027), (0.02031, 0.002, -0.027), (0.0203, 0.006158, -0.027), (0.006158, 0.0203, -0.027), (0.002, 0.0224, -0.007295), (0.002, 0.02031, -0.027), (0.002, 0.0224, -0.027), (-0.002, 0.01583, -0.027), (-0.001691, 0.01583, -0.027), (-0.00156, 0.01583, -0.027), (0.0, 0.01583, -0.027), (0.001559, 0.01583, -0.027), (0.001545, 0.01569, -0.027), (0.0008177, 0.01496, -0.027), (0.007163, 0.02131, 0.039), (0.01, 0.02414, 0.03547), (0.007927, 0.02207, 0.039), (0.01253, 0.02667, 0.031), (0.02131, 0.007163, -0.027), (0.02414, 0.01, 0.031), (0.02725, 0.01129, 0.031), (0.02823, 0.008563, 0.031), (0.02303, 0.00458, 0.039), (0.02336, 0.002301, 0.039), (0.02348, -5.75e-09, 0.039), (0.02336, -0.002301, 0.039), (0.02303, -0.00458, 0.039), (0.02247, -0.006815, 0.039), (0.01614, -0.002, -0.027), (0.02131, -0.007163, 0.039), (0.02667, -0.01253, 0.031), (0.02414, -0.01, 0.03547), (0.02207, -0.007927, 0.039), (0.01494, -0.001154, -0.027), (0.01495, -0.0009588, -0.027), (0.00439, 0.02207, 0.039), (0.002205, 0.02239, -0.027), (-0.002, 0.02031, -0.027), (-0.002, 0.01614, -0.027), (-0.007402, -0.0244, -0.027), (-0.004975, -0.02501, 0.031), (-0.002892, -0.02936, 0.031), (0.002301, -0.02336, 0.039), (-2.24e-08, -0.02348, 0.039), (-0.01129, -0.02725, -0.027), (-0.01391, -0.02602, -0.037), (-0.007071, -0.01323, -0.037), (-0.01247, 0.008334, -0.037), (-0.02453, 0.01639, -0.037), (-0.0228, 0.01871, -0.027), (-0.01803, 0.01803, -0.027), (-0.006531, 0.02153, -0.027), (-0.003512, 0.01765, -0.027), (0.01452, -0.003683, -0.027), (0.01493, -0.00147, -0.027), (0.01471, -0.002926, -0.027), (0.002, -0.01583, -0.027), (0.006158, -0.0203, -0.027), (0.007163, -0.02131, 0.039), (0.01253, -0.02667, 0.031), (0.007927, -0.02207, 0.039), (0.006815, -0.02247, 0.039), (0.01, -0.02414, 0.03548), (0.00458, -0.02303, 0.039), (0.006531, 0.02153, 0.039), (0.015, -3.763e-10, -0.027), (0.01496, -0.0008177, -0.027), (0.02031, -0.002, -0.027), (0.0224, -0.002, -0.027), (0.02239, -0.002205, 0.039), (0.0225, -3.666e-09, 0.039), (0.02239, -0.002205, -0.027), (0.02239, 0.002205, 0.039), (0.02239, 0.002205, -0.027), (0.015, -2.444e-09, -0.027), (0.01496, -0.0008177, -0.027), (0.01569, -0.001545, -0.027), (0.02207, 0.00439, -0.027), (0.01765, 0.003512, -0.027), (0.003512, 0.01765, -0.027), (0.00439, 0.02207, -0.027), (-0.0008177, 0.01496, -0.027), (-0.0009588, 0.01495, -0.027), (-0.001545, 0.01569, -0.027), (0.0, 0.015, -0.027), (-0.0008177, 0.01496, -0.027), (0.006531, 0.02153, -0.027), (0.02131, 0.007163, 0.039), (0.02414, 0.01, 0.03547), (0.02667, 0.01253, 0.031), (0.02207, 0.007927, 0.039), (0.02247, 0.006815, 0.039), (0.02207, 0.00439, 0.039), (0.02207, -0.00439, 0.039), (0.02153, -0.006531, 0.039), (0.01765, -0.003512, -0.027), (0.02153, -0.006531, -0.027), (-0.01, -0.02414, -0.027), (-0.009507, -0.02365, -0.027), (-0.007402, -0.0244, 0.031), (-0.005755, -0.02893, 0.031), (-0.002301, -0.02336, 0.039), (-1.806e-08, -0.0225, 0.039), (0.002205, -0.02239, 0.039), (-0.01253, -0.02667, -0.027), (-0.01391, -0.02602, -0.027), (-0.01639, -0.02453, -0.037), (-0.008334, -0.01247, -0.037), (-0.01323, 0.007071, -0.037), (-0.02602, 0.01391, -0.037), (-0.02453, 0.01639, -0.027), (-0.01971, 0.01618, -0.027), (-0.002038, 0.01484, -0.027), (-0.00147, 0.01493, -0.027), (0.01435, -0.004354, -0.027), (0.01386, -0.00574, -0.027), (0.01323, -0.007071, -0.027), (0.01247, -0.008334, -0.027), (0.0116, -0.009516, -0.027), (0.01061, -0.01061, -0.027), (0.009516, -0.0116, -0.027), (0.008334, -0.01247, -0.027), (0.007071, -0.01323, -0.027), (0.00574, -0.01386, -0.027), (0.004354, -0.01435, -0.027), (0.002926, -0.01471, -0.027), (0.002037, -0.01484, -0.027), (0.00147, -0.01493, -0.027), (0.0009588, -0.01495, -0.027), (0.002, -0.01614, -0.027), (0.006531, -0.02153, -0.027), (0.006531, -0.02153, 0.039), (0.00439, -0.02207, 0.039), (0.02207, -0.00439, -0.027), (0.02153, 0.006531, -0.027), (0.02153, 0.006531, 0.039), (0.0203, -0.006158, -0.027), (-0.009758, -0.02356, -0.027), (-0.009507, -0.02365, 0.031), (-0.008563, -0.02823, 0.031), (-0.00458, -0.02303, 0.039), (-0.002205, -0.02239, 0.039), (0.002205, -0.02239, -0.027), (0.002, -0.0224, -0.027), (0.002, -0.0224, -0.007295), (-5.598e-08, -0.0225, -0.007), (-0.01202, -0.02249, -0.027), (-0.01639, -0.02453, -0.027), (-0.01871, -0.0228, -0.037), (-0.009516, -0.0116, -0.037), (-0.01386, 0.00574, -0.037), (-0.02725, 0.01129, -0.037), (-0.02602, 0.01391, -0.027), (-0.0212, 0.01417, -0.027), (-0.02249, 0.01202, -0.027), (-0.01452, 0.003683, -0.027), (-0.01435, 0.004354, -0.027), (-0.01386, 0.00574, -0.027), (-0.01323, 0.007071, -0.027), (-0.01247, 0.008334, -0.027), (-0.0116, 0.009516, -0.027), (-0.01061, 0.01061, -0.027), (-0.009516, 0.0116, -0.027), (-0.008334, 0.01247, -0.027), (-0.007071, 0.01323, -0.027), (-0.00574, 0.01386, -0.027), (-0.004354, 0.01435, -0.027), (-0.002926, 0.01471, -0.027), (0.0008177, -0.01496, -0.027), (0.001691, -0.01583, -0.027), (0.002, -0.02031, -0.027), (0.003512, -0.01765, -0.027), (0.00439, -0.02207, -0.027), (-0.007163, -0.02131, -0.027), (-0.01129, -0.02725, 0.031), (-0.01, -0.02414, 0.031), (-0.006815, -0.02247, 0.039), (-0.00439, -0.02207, 0.039), (-0.002, -0.0224, -0.007295), (-0.002, -0.0224, -0.027), (-0.002205, -0.02239, -0.027), (-0.002, -0.01583, -0.027), (0.001559, -0.01583, -0.027), (-1.271e-08, -0.01583, -0.027), (-0.001559, -0.01583, -0.027), (-0.001691, -0.01583, -0.027), (-0.01417, -0.0212, -0.027), (-0.01871, -0.0228, -0.027), (-0.02086, -0.02086, -0.037), (-0.01061, -0.01061, -0.037), (-0.01435, 0.004354, -0.037), (-0.02823, 0.008563, -0.037), (-0.02725, 0.01129, -0.027), (-0.02667, 0.01253, -0.027), (-0.01494, 0.001154, -0.027), (-0.01493, 0.00147, -0.027), (-0.01471, 0.002926, -0.027), (0.0008177, -0.01496, -0.027), (0.001545, -0.01569, -0.027), (-0.006158, -0.0203, -0.027), (-0.007163, -0.02131, 0.039), (-0.01, -0.02414, 0.03547), (-0.007927, -0.02207, 0.039), (-0.01253, -0.02667, 0.031), (-0.006531, -0.02153, 0.039), (-0.00439, -0.02207, -0.027), (-0.002, -0.01614, -0.027), (-0.002, -0.02031, -0.027), (-0.0009588, -0.01495, -0.027), (-0.0008177, -0.01496, -0.027), (-1.204e-08, -0.015, -0.027), (-0.0008177, -0.01496, -0.027), (-0.001545, -0.01569, -0.027), (-0.01618, -0.01971, -0.027), (-0.02086, -0.02086, -0.027), (-0.0228, -0.01871, -0.037), (-0.0116, -0.009516, -0.037), (-0.01471, 0.002926, -0.037), (-0.02893, 0.005755, -0.037), (-0.02823, 0.008563, -0.027), (-0.02414, 0.01, -0.027), (-0.02356, 0.009758, -0.027), (-0.01583, 0.002, -0.027), (-0.01495, 0.0009588, -0.027), (-0.0212, -0.01417, -0.027), (-0.006531, -0.02153, -0.027), (-0.003512, -0.01765, -0.027), (-0.00147, -0.01493, -0.027), (-0.002926, -0.01471, -0.027), (-0.003187, -0.01465, -0.027), (-0.01803, -0.01803, -0.027), (-0.0228, -0.01871, -0.027), (-0.02453, -0.01639, -0.037), (-0.01247, -0.008334, -0.037), (-0.01493, 0.00147, -0.037), (-0.02936, 0.002891, -0.037), (-0.02893, 0.005755, -0.027), (-0.0244, 0.007402, -0.027), (-0.02365, 0.009507, -0.027), (-0.01583, 0.001691, -0.027), (-0.01496, 0.0008177, -0.027), (-0.01583, -0.002, -0.027), (-0.004354, -0.01435, -0.027), (-0.00574, -0.01386, -0.027), (-0.007071, -0.01323, -0.027), (-0.008334, -0.01247, -0.027), (-0.009516, -0.0116, -0.027), (-0.01061, -0.01061, -0.027), (-0.0116, -0.009516, -0.027), (-0.01247, -0.008334, -0.027), (-0.01323, -0.007071, -0.027), (-0.01386, -0.00574, -0.027), (-0.01435, -0.004354, -0.027), (-0.01465, -0.003187, -0.027), (-0.01971, -0.01618, -0.027), (-0.02453, -0.01639, -0.027), (-0.02602, -0.01391, -0.037), (-0.01323, -0.007071, -0.037), (-0.015, -6.974e-09, -0.037), (-0.0295, -1.371e-08, -0.037), (-0.02936, 0.002891, -0.027), (-0.02501, 0.004975, -0.027), (-0.0244, 0.007402, 0.031), (-0.02365, 0.009507, 0.031), (-0.01614, 0.002, -0.027), (-0.0224, 0.002, -0.007295), (-0.0225, -4.838e-08, -0.007), (-0.0224, -0.002, -0.007295), (-0.01583, -0.001691, -0.027), (-0.01583, -0.001559, -0.027), (-0.01583, -7.361e-09, -0.027), (-0.01583, 0.001559, -0.027), (-0.01569, 0.001545, -0.027), (-0.01496, 0.0008177, -0.027), (-0.01472, -0.002852, -0.027), (-0.01471, -0.002926, -0.027), (-0.02365, -0.009507, -0.027), (-0.02602, -0.01391, -0.027), (-0.02725, -0.01129, -0.037), (-0.01386, -0.00574, -0.037), (-0.01493, -0.00147, -0.037), (-0.02936, -0.002892, -0.037), (-0.0295, -1.371e-08, -0.027), (-0.02538, 0.002499, -0.027), (-0.02501, 0.004975, 0.031), (-0.02131, 0.007163, -0.027), (-0.02823, 0.008563, 0.031), (-0.02725, 0.01129, 0.031), (-0.02414, 0.01, 0.031), (-0.02031, 0.002, -0.027), (-0.0224, 0.002, -0.027), (-0.02239, 0.002205, 0.039), (-0.0225, -1.046e-08, 0.039), (-0.02239, 0.002205, -0.027), (-0.02239, -0.002205, 0.039), (-0.02239, -0.002205, -0.027), (-0.0224, -0.002, -0.027), (-0.02031, -0.002, -0.027), (-0.01614, -0.002, -0.027), (-0.01496, -0.0008177, -0.027), (-0.01495, -0.0009588, -0.027), (-0.01569, -0.001545, -0.027), (-0.015, -6.974e-09, -0.027), (-0.01496, -0.0008177, -0.027), (-0.01493, -0.00147, -0.027), (-0.02249, -0.01202, -0.027), (-0.02667, -0.01253, -0.027), (-0.02725, -0.01129, -0.027), (-0.02823, -0.008563, -0.037), (-0.01435, -0.004354, -0.037), (-0.01471, -0.002926, -0.037), (-0.02893, -0.005755, -0.037), (-0.02936, -0.002892, -0.027), (-0.0255, -1.186e-08, -0.027), (-0.02538, 0.002499, 0.031), (-0.02893, 0.005755, 0.031), (-0.02131, 0.007163, 0.039), (-0.02414, 0.01, 0.03548), (-0.02247, 0.006815, 0.039), (-0.02207, 0.007927, 0.039), (-0.02667, 0.01253, 0.031), (-0.01765, 0.003512, -0.027), (-0.02207, 0.00439, -0.027), (-0.02207, 0.00439, 0.039), (-0.02336, 0.002301, 0.039), (-0.02348, -1.284e-08, 0.039), (-0.02336, -0.002301, 0.039), (-0.02207, -0.00439, 0.039), (-0.02207, -0.00439, -0.027), (-0.01765, -0.003512, -0.027), (-0.0203, -0.006158, -0.027), (-0.02356, -0.009758, -0.027), (-0.02414, -0.01, -0.027), (-0.02823, -0.008563, -0.027), (-0.02893, -0.005755, -0.027), (-0.02538, -0.002499, -0.027), (-0.0255, -1.186e-08, 0.031), (-0.02936, 0.002891, 0.031), (-0.02303, 0.00458, 0.039), (-0.02153, 0.006531, 0.039), (-0.02153, 0.006531, -0.027), (-0.0203, 0.006158, -0.027), (-0.0295, -1.371e-08, 0.031), (-0.02936, -0.002892, 0.031), (-0.02303, -0.00458, 0.039), (-0.02153, -0.006531, 0.039), (-0.02153, -0.006531, -0.027), (-0.02131, -0.007163, -0.027), (-0.0244, -0.007402, -0.027), (-0.02501, -0.004975, -0.027), (-0.02538, -0.002499, 0.031), (-0.02893, -0.005755, 0.031), (-0.02247, -0.006815, 0.039), (-0.02131, -0.007163, 0.039), (-0.02365, -0.009507, 0.031), (-0.0244, -0.007402, 0.031), (-0.02501, -0.004975, 0.031), (-0.02823, -0.008563, 0.031), (-0.02207, -0.007927, 0.039), (-0.02414, -0.01, 0.031), (-0.02725, -0.01129, 0.031), (-0.02414, -0.01, 0.03547), (-0.02667, -0.01253, 0.031)], [], [(0, 1, 2, 3), (4, 5, 1, 0), (2, 1, 6, 7, 8), (3, 2, 9), (10, 11, 5, 4), (5, 12, 6, 1), (2, 8, 13, 14, 15, 16, 17, 18, 19), (7, 6, 20, 21), (8, 7, 22, 23), (24, 25, 26, 27, 28, 29, 30, 31, 32, 33, 34, 35, 36, 37, 38, 39, 40, 41, 42, 43, 44, 45, 46, 47, 48, 49, 50, 51, 52, 53, 54, 55, 56, 57, 58, 59, 60, 61, 62, 63, 64, 65, 66, 67, 68, 69, 70, 71, 72, 73, 74, 75, 76, 77, 78, 79, 80, 81, 82, 83, 84, 85, 86, 87, 88, 89, 90, 91, 92, 93, 94, 95, 96, 97, 98, 99, 100, 101, 102, 9, 2, 103, 104), (105, 106, 11, 10), (11, 107, 12, 5), (6, 12, 108, 20), (109, 110, 111, 112, 113, 103, 2, 19, 114, 115, 116, 117, 118, 119, 120, 121, 122, 123, 124, 125, 126, 127, 128, 129, 130, 131, 132, 133, 134, 135, 136, 137, 138, 139, 140, 141, 142, 143, 144, 145, 146, 147, 148, 149, 150, 151, 152, 153, 154, 155, 156, 157), (158, 159, 160, 161, 162, 163, 164, 165, 166, 167, 168, 169, 170, 171, 172, 173, 174, 175, 176, 177, 178, 179, 180, 181, 182, 183, 184, 185, 186, 187, 188, 189, 190, 191, 192, 193, 194, 13, 8, 23, 195, 196, 197, 198, 199, 200, 201, 202, 203, 204, 205, 206, 207, 208, 209, 210), (13, 194, 211, 14), (14, 211, 212, 15), (15, 212, 213, 16), (16, 213, 214, 17), (17, 214, 215, 18), (215, 114, 19, 18), (22, 7, 21, 216), (20, 217, 218, 21), (23, 22, 219, 195), (24, 104, 220, 221), (25, 24, 221, 222), (26, 25, 222, 223), (27, 26, 223, 224), (28, 27, 224, 225), (29, 28, 225, 226, 227), (30, 29, 227, 228), (31, 30, 228, 229), (32, 31, 229, 230), (33, 32, 230, 231), (34, 33, 231, 232), (35, 34, 232, 233), (36, 35, 233, 234), (37, 36, 234, 235), (38, 37, 235, 236), (39, 38, 236, 237), (40, 39, 237, 238), (41, 40, 238, 239), (42, 41, 239, 240), (43, 42, 240, 241), (44, 43, 241, 242), (45, 44, 242, 243), (46, 45, 243, 244), (47, 46, 244, 245), (48, 47, 245, 246), (49, 48, 246, 247), (50, 49, 247, 248, 249), (51, 50, 249, 250), (52, 51, 250, 251), (53, 52, 251, 252), (54, 53, 252, 253), (55, 54, 253, 254), (56, 55, 254, 255), (256, 257, 258, 104, 103, 259, 260, 261, 262, 263, 264, 265, 266, 267, 268, 269, 270, 271, 272, 273, 274, 275, 276, 277, 278, 279, 280, 281, 282, 283, 284, 285, 286, 287, 288, 130, 129, 289, 290, 291, 292, 293, 294, 57, 56, 295, 296, 297, 298, 299, 300, 301, 302, 303, 304, 305, 306, 307, 308, 309, 310, 311, 312, 313, 314, 315, 316, 317, 318, 319, 320, 321), (322, 58, 57, 323), (324, 59, 58, 322), (325, 60, 59, 324), (326, 61, 60, 325), (327, 62, 61, 326), (328, 63, 62, 327), (329, 64, 63, 328), (330, 65, 64, 329), (331, 66, 65, 330), (332, 67, 66, 331), (67, 332, 333, 334, 335, 336, 337, 338, 68), (68, 339, 69), (340, 341, 106, 105), (106, 342, 107, 11), (12, 107, 343, 108), (108, 344, 217, 20), (109, 157, 345, 346, 347), (110, 109, 347, 348), (111, 110, 348, 349), (112, 111, 349, 350), (113, 112, 350, 351), (103, 113, 351, 352), (353, 115, 114, 215), (354, 116, 115, 353), (355, 117, 116, 354), (356, 118, 117, 355), (357, 119, 118, 356), (358, 120, 119, 357), (359, 121, 120, 358), (360, 122, 121, 359), (361, 123, 122, 360), (362, 124, 123, 361), (363, 125, 124, 362), (364, 126, 125, 363), (365, 127, 126, 364), (366, 128, 127, 365), (367, 129, 128, 366), (131, 130, 368, 369), (132, 131, 369, 370), (133, 132, 370, 371), (134, 133, 371, 372), (135, 134, 372, 373), (136, 135, 373, 374), (137, 136, 374, 375, 376), (138, 137, 376, 377), (139, 138, 377, 378), (140, 139, 378, 379), (141, 140, 379, 380), (142, 141, 380, 381), (143, 142, 381, 382), (144, 143, 382, 383), (145, 144, 383, 384), (146, 145, 384, 385), (147, 146, 385, 386), (148, 147, 386, 387), (149, 148, 387, 388), (150, 149, 388, 389), (151, 150, 389, 390), (152, 151, 390, 391), (153, 152, 391, 392), (154, 153, 392, 393), (155, 154, 393, 394), (156, 155, 394, 395), (157, 156, 395, 345), (396, 158, 210, 397, 398, 399, 400, 401, 402, 403, 404, 405, 406, 338, 337, 163, 162), (159, 158, 407, 408), (160, 159, 408, 409), (161, 160, 409, 410), (162, 161, 410, 411), (164, 163, 412, 413), (165, 164, 413, 414), (166, 165, 414, 415), (167, 166, 415, 416), (168, 167, 416, 417), (169, 168, 417, 418), (170, 169, 418, 419), (171, 170, 419, 420), (420, 421, 172, 171), (421, 422, 173, 172), (174, 173, 422, 423), (175, 174, 423, 424), (424, 425, 176, 175), (177, 176, 425, 426), (178, 177, 426, 427), (179, 178, 427, 428), (180, 179, 428, 429), (181, 180, 429, 430), (431, 182, 181, 430), (183, 182, 431, 432), (184, 183, 432, 433), (185, 184, 433, 434), (186, 185, 434, 435), (187, 186, 435, 436), (188, 187, 436, 437), (189, 188, 437, 438), (190, 189, 438, 439), (191, 190, 439, 440), (192, 191, 440, 441), (193, 192, 441, 442), (194, 193, 442, 211), (195, 219, 443, 196), (196, 443, 444, 197), (202, 445, 198, 197, 446, 447, 448, 449, 450, 451, 452, 453, 454, 203), (199, 198, 455, 456), (200, 199, 456, 457), (201, 200, 457, 458), (202, 201, 458, 459), (203, 460, 461, 204), (204, 461, 462, 205), (205, 462, 463, 206), (206, 463, 464, 207), (207, 464, 465, 208), (208, 465, 466, 209), (209, 466, 467, 468, 210), (211, 442, 469, 212), (212, 469, 470, 213), (213, 470, 471, 214), (214, 471, 353, 215), (219, 22, 216, 472), (21, 218, 473, 216), (474, 475, 218, 217), (104, 258, 476, 220), (221, 220, 754, 477), (222, 221, 477, 478), (223, 222, 478, 479), (224, 223, 479, 480), (225, 224, 480, 481), (226, 225, 481, 482), (227, 226, 482, 483), (228, 227, 483, 484), (229, 228, 484, 485), (230, 229, 485, 486), (231, 230, 486, 487), (232, 231, 487, 488), (233, 232, 488, 489), (234, 233, 489, 490), (235, 234, 490, 491), (236, 235, 491, 492), (237, 236, 492, 493), (238, 237, 493, 494), (239, 238, 494, 495), (240, 239, 495, 496), (241, 240, 496, 497), (242, 241, 497, 498), (243, 242, 498, 499), (244, 243, 499, 500), (245, 244, 500, 501), (246, 245, 501, 502), (247, 246, 502, 503), (248, 247, 503, 504), (249, 248, 504, 505), (250, 249, 505, 506), (251, 250, 506, 507), (252, 251, 507, 508), (253, 252, 508, 509), (254, 253, 509, 510), (295, 56, 255, 511), (255, 254, 510, 512), (256, 321, 513, 514), (257, 256, 514, 515), (258, 257, 515, 476), (259, 103, 352, 516), (260, 259, 516, 517), (261, 260, 517, 518), (262, 261, 518, 519), (263, 262, 519, 520), (264, 263, 520, 521, 522), (265, 264, 522, 523), (266, 265, 523, 524), (267, 266, 524, 525), (268, 267, 525, 526), (269, 268, 526, 527), (270, 269, 527, 528), (271, 270, 528, 529), (272, 271, 529, 530), (273, 272, 530, 531), (274, 273, 531, 532), (275, 274, 532, 533), (276, 275, 533, 534), (277, 276, 534, 535), (278, 277, 535, 536), (279, 278, 536, 537), (280, 279, 537, 538), (281, 280, 538, 539), (282, 281, 539, 540), (283, 282, 540, 541), (284, 283, 541, 542), (285, 284, 542, 543, 544), (286, 285, 544, 545), (287, 286, 545, 546), (288, 287, 546, 547), (130, 288, 547, 368), (129, 367, 548, 289), (549, 290, 289, 548), (550, 291, 290, 549), (551, 292, 291, 550), (552, 293, 292, 551), (553, 294, 293, 552), (323, 57, 294, 553), (296, 295, 511, 554), (297, 296, 554, 555), (298, 297, 555, 556), (299, 298, 556, 557, 558), (300, 299, 558, 559), (301, 300, 559, 560), (302, 301, 560, 561), (303, 302, 561, 562), (304, 303, 562, 563), (305, 304, 563, 564), (306, 305, 564, 565), (307, 306, 565, 566), (308, 307, 566, 567), (309, 308, 567, 568), (310, 309, 568, 569), (311, 310, 569, 570), (312, 311, 570, 571), (313, 312, 571, 572), (314, 313, 572, 573), (315, 314, 573, 574), (316, 315, 574, 575), (317, 316, 575, 576), (318, 317, 576, 577), (319, 318, 577, 578), (320, 319, 578, 579, 580), (321, 320, 580, 513), (581, 582, 322, 323), (590, 333, 332, 331), (591, 334, 333, 590), (592, 335, 334, 591), (412, 336, 335, 592), (163, 337, 336, 412), (406, 593, 594, 68, 338), (339, 68, 595, 596), (597, 598, 341, 340), (341, 599, 600, 342, 106), (601, 343, 107, 342, 602), (343, 603, 344, 108), (604, 474, 217, 344), (352, 351, 610, 611), (619, 620, 362, 361), (396, 162, 411, 654), (158, 396, 654, 407), (210, 468, 655, 397), (397, 655, 656, 398), (398, 656, 657, 399), (399, 657, 658, 400), (400, 658, 659, 401), (401, 659, 660, 402), (402, 660, 661, 662, 403), (403, 662, 663, 404), (404, 663, 664, 405), (405, 664, 593, 406), (665, 666, 667, 668, 669, 670, 671, 672, 673, 674, 675, 676, 408, 407), (676, 677, 678, 679, 680, 681, 682, 683, 684, 685, 686, 687, 409, 408), (687, 688, 689, 690, 691, 512, 510, 509, 508, 507, 506, 505, 504, 410, 409), (504, 503, 502, 501, 500, 499, 498, 497, 496, 495, 494, 493, 411, 410), (413, 412, 592, 692), (419, 418, 693, 694), (421, 420, 695, 696), (428, 427, 699, 700), (443, 219, 472, 705), (706, 444, 443, 705, 707), (197, 444, 708, 709, 446), (445, 202, 459, 710), (198, 445, 710, 455), (446, 709, 711, 447), (447, 711, 712, 448), (448, 712, 713, 449), (449, 713, 714, 450), (450, 714, 715, 451), (451, 715, 716, 452), (452, 716, 717, 718, 453), (453, 718, 719, 454), (454, 719, 460, 203), (605, 653, 652, 651, 650, 649, 648, 647, 646, 645, 644, 643, 456, 455), (643, 642, 641, 640, 639, 638, 637, 636, 635, 634, 633, 632, 457, 456), (632, 631, 630, 629, 628, 627, 626, 720, 721, 722, 723, 724, 725, 458, 457), (725, 726, 727, 728, 729, 730, 731, 732, 733, 734, 735, 736, 459, 458), (461, 460, 737, 738), (462, 461, 738, 739), (463, 462, 739, 740), (464, 463, 740, 741), (465, 464, 741, 742), (743, 466, 465, 742, 744), (467, 466, 743), (743, 745, 746, 468, 467), (470, 748, 612, 471), (216, 473, 749, 472), (475, 750, 473, 218), (474, 751, 752, 475), (220, 476, 753, 754), (482, 481, 480, 479, 478, 477, 754, 753, 755, 756, 757, 758, 665, 407, 654), (511, 255, 512, 691), (771, 772, 529, 528), (772, 773, 530, 529), (773, 774, 531, 530), (734, 733, 535, 534), (625, 775, 548, 367), (780, 581, 323, 553), (566, 565, 679, 678), (567, 566, 678, 677), (571, 570, 674, 673), (572, 571, 673, 672), (577, 576, 668, 667), (513, 580, 758, 757), (582, 581, 813, 781), (582, 583, 324, 322), (583, 584, 325, 324), (584, 585, 326, 325), (585, 586, 327, 326), (586, 587, 328, 327), (587, 588, 329, 328), (588, 589, 330, 329), (589, 590, 331, 330), (782, 591, 590, 589), (692, 592, 591, 782), (594, 593, 783, 784), (68, 594, 785, 595), (596, 595, 786, 787), (788, 789, 598, 597), (598, 790, 599, 341), (600, 599, 791, 792, 602), (602, 342, 600), (602, 792, 601), (793, 603, 343, 601), (794, 604, 344, 603), (604, 795, 751, 474), (653, 605, 346, 345), (605, 606, 347, 346), (606, 607, 348, 347), (607, 608, 349, 348), (608, 609, 350, 349), (609, 610, 351, 350), (611, 759, 516, 352), (764, 763, 762, 761, 760, 759, 611, 610, 609, 608, 607, 606, 605, 455, 710), (471, 612, 354, 353), (612, 613, 355, 354), (613, 614, 356, 355), (614, 615, 357, 356), (615, 616, 358, 357), (616, 617, 359, 358), (617, 618, 360, 359), (618, 619, 361, 360), (620, 619, 878, 796), (620, 621, 363, 362), (621, 622, 364, 363), (622, 623, 365, 364), (623, 624, 366, 365), (624, 625, 367, 366), (720, 626, 369, 368), (626, 627, 370, 369), (627, 628, 371, 370), (628, 629, 372, 371), (629, 630, 373, 372), (630, 631, 374, 373), (631, 632, 375, 374), (632, 633, 376, 375), (633, 634, 377, 376), (634, 635, 378, 377), (635, 636, 379, 378), (636, 637, 380, 379), (637, 638, 381, 380), (638, 639, 382, 381), (639, 640, 383, 382), (640, 641, 384, 383), (641, 642, 385, 384), (642, 643, 386, 385), (643, 644, 387, 386), (644, 645, 388, 387), (645, 646, 389, 388), (646, 647, 390, 389), (647, 648, 391, 390), (648, 649, 392, 391), (649, 650, 393, 392), (650, 651, 394, 393), (651, 652, 395, 394), (652, 653, 345, 395), (493, 492, 491, 490, 489, 488, 487, 486, 485, 484, 483, 482, 654, 411), (655, 468, 746, 797), (656, 655, 797, 798), (657, 656, 798, 799), (658, 657, 799, 800), (659, 658, 800, 801), (660, 659, 801, 802), (661, 660, 802, 803, 804), (804, 662, 661), (805, 806, 663, 662, 804), (664, 663, 806, 807), (593, 664, 807, 783), (666, 665, 579, 578), (667, 666, 578, 577), (669, 668, 576, 575), (670, 669, 575, 574), (671, 670, 574, 573), (672, 671, 573, 572), (675, 674, 570, 569), (676, 675, 569, 568), (677, 676, 568, 567), (680, 679, 565, 564), (681, 680, 564, 563), (682, 681, 563, 562), (683, 682, 562, 561), (684, 683, 561, 560), (685, 684, 560, 559), (686, 685, 559, 558), (687, 686, 558, 557), (688, 687, 557, 556), (689, 688, 556, 555), (690, 689, 555, 554), (691, 690, 554, 511), (692, 808, 414, 413), (694, 695, 420, 419), (696, 697, 422, 421), (696, 695, 781, 813), (423, 422, 697, 814), (815, 698, 425, 424), (426, 425, 698, 816), (429, 428, 700, 817), (700, 699, 818, 819), (820, 701, 431, 430), (701, 702, 432, 431), (702, 703, 433, 432), (703, 704, 434, 433), (435, 434, 704, 821), (438, 437, 823, 824), (472, 749, 827, 705), (707, 828, 706), (708, 444, 706), (707, 705, 827, 829), (706, 828, 830, 709, 708), (736, 774, 773, 772, 771, 770, 769, 768, 767, 766, 765, 764, 710, 459), (711, 709, 830, 831), (712, 711, 831, 832), (713, 712, 832, 833), (714, 713, 833, 834), (715, 714, 834, 835), (716, 715, 835, 836), (717, 716, 836, 837, 838), (838, 718, 717), (839, 840, 719, 718, 838), (460, 719, 840, 737), (721, 720, 368, 547), (722, 721, 547, 546), (723, 722, 546, 545), (724, 723, 545, 544), (725, 724, 544, 543), (726, 725, 543, 542), (727, 726, 542, 541), (728, 727, 541, 540), (729, 728, 540, 539), (730, 729, 539, 538), (731, 730, 538, 537), (732, 731, 537, 536), (733, 732, 536, 535), (735, 734, 534, 533), (736, 735, 533, 532), (737, 841, 842, 738), (738, 842, 843, 739), (739, 843, 844, 740), (740, 844, 845, 741), (741, 845, 846, 742), (744, 745, 743), (744, 742, 846, 847), (747, 469, 442, 441), (748, 470, 469, 747), (748, 848, 613, 612), (750, 849, 749, 473), (475, 752, 850, 750), (851, 752, 751, 852), (755, 753, 476, 515), (756, 755, 515, 514), (757, 756, 514, 513), (665, 758, 580, 579), (759, 760, 517, 516), (760, 761, 518, 517), (761, 762, 519, 518), (762, 763, 520, 519), (763, 764, 521, 520), (764, 765, 522, 521), (765, 766, 523, 522), (766, 767, 524, 523), (767, 768, 525, 524), (768, 769, 526, 525), (769, 770, 527, 526), (770, 771, 528, 527), (774, 736, 532, 531), (819, 818, 775, 625), (775, 776, 549, 548), (776, 777, 550, 549), (777, 778, 551, 550), (778, 779, 552, 551), (779, 780, 553, 552), (583, 582, 781, 812), (854, 855, 586, 585), (856, 857, 588, 587), (857, 782, 589, 588), (785, 594, 784, 858), (783, 859, 860, 784), (595, 785, 861, 786), (787, 786, 862, 863), (864, 865, 789, 788), (789, 866, 790, 598), (599, 790, 867, 791), (869, 870, 794, 603, 793), (794, 871, 795, 604), (852, 751, 795, 872), (873, 874, 615, 614), (796, 879, 621, 620), (623, 622, 880, 881), (881, 882, 624, 623), (625, 624, 882, 819), (797, 746, 1002, 1023, 1024, 1022, 800, 799, 798), (801, 800, 1095, 1096, 1097, 1025, 1098, 805, 803, 802), (804, 803, 805), (883, 884, 806, 805), (806, 884, 885, 807), (807, 885, 859, 783), (808, 809, 415, 414), (808, 692, 782, 857), (809, 810, 416, 415), (810, 811, 417, 416), (811, 693, 418, 417), (853, 812, 694, 693), (812, 781, 695, 694), (697, 696, 813, 886), (814, 697, 886, 887), (814, 815, 424, 423), (698, 815, 935, 888), (816, 698, 888, 889), (816, 699, 427, 426), (817, 820, 430, 429), (817, 700, 819, 882), (699, 816, 889, 818), (701, 820, 881, 880), (702, 701, 880, 879), (703, 702, 879, 796), (704, 703, 796, 878), (821, 822, 436, 435), (821, 704, 878, 877), (822, 823, 437, 436), (824, 825, 439, 438), (824, 823, 875, 874), (825, 826, 440, 439), (826, 747, 441, 440), (849, 890, 827, 749), (891, 892, 893, 894, 839, 837, 836, 835, 834, 833, 832, 831, 830, 828, 707, 895, 896, 897, 898, 899, 900, 901, 902, 903, 904, 905, 906, 907, 908, 909, 910, 911, 912, 913), (983, 914, 972, 1048, 895, 707, 829, 916, 986, 984, 985), (829, 827, 890, 915, 916), (838, 837, 839), (917, 918, 840, 839), (840, 918, 841, 737), (919, 920, 842, 841), (920, 921, 843, 842), (921, 922, 844, 843), (922, 923, 845, 844), (923, 924, 846, 845), (998, 925, 1105, 1064, 997, 744, 847, 927, 999, 1000, 1001), (847, 846, 924, 926, 927), (745, 744, 997, 928, 1003, 1002, 746), (848, 748, 747, 826), (848, 873, 614, 613), (750, 850, 929, 849), (930, 850, 752, 851), (851, 852, 931, 932, 933, 934), (818, 889, 776, 775), (889, 888, 777, 776), (778, 777, 888, 935), (779, 778, 935, 887), (780, 779, 887, 886), (886, 813, 581, 780), (812, 853, 584, 583), (853, 854, 585, 584), (855, 854, 811, 810), (855, 856, 587, 586), (857, 856, 809, 808), (861, 785, 858, 936), (784, 860, 937, 858), (938, 939, 860, 859), (786, 861, 940, 862), (863, 862, 941, 942), (943, 944, 865, 864), (865, 945, 866, 789), (790, 866, 946, 867), (867, 946, 1081, 1082, 1051, 976, 1007, 601, 792, 791), (601, 1007, 1021, 947, 868, 948, 951, 949, 950, 869, 793), (950, 870, 869), (951, 871, 794, 870, 949), (872, 795, 871, 952), (852, 872, 953, 931), (874, 873, 825, 824), (874, 875, 616, 615), (875, 876, 617, 616), (876, 877, 618, 617), (877, 878, 619, 618), (879, 880, 622, 621), (882, 881, 820, 817), (1029, 1031, 1028, 955, 883, 805, 1098, 1140, 1026, 954, 1027), (955, 956, 957, 884, 883), (957, 958, 885, 884), (958, 938, 859, 885), (810, 809, 856, 855), (693, 811, 854, 853), (887, 935, 815, 814), (877, 876, 822, 821), (823, 822, 876, 875), (826, 825, 873, 848), (849, 929, 959, 890), (960, 961, 892, 891), (928, 962, 963, 964, 893, 892, 965, 966, 967, 968), (893, 964, 969, 970, 894), (1059, 1057, 1058, 988, 917, 839, 894, 1047, 971, 987, 1056), (973, 896, 895, 974, 975), (896, 973, 934, 933, 976, 977, 978, 979, 980, 897), (898, 897, 981, 982), (984, 915, 890, 959, 985), (916, 915, 986), (988, 989, 990, 918, 917), (990, 919, 841, 918), (919, 991, 992, 920), (920, 992, 993, 921), (921, 993, 994, 922), (922, 994, 995, 923), (923, 995, 996, 924), (1000, 926, 924, 996, 1001), (927, 926, 999), (1004, 929, 850, 930), (930, 851, 934, 973, 975, 1005), (932, 931, 1006), (976, 933, 932, 1006, 1007), (940, 861, 936, 1008), (858, 937, 1009, 936), (939, 1010, 937, 860), (938, 1011, 1012, 939), (862, 940, 1013, 941), (942, 941, 1014, 1015), (1016, 1017, 944, 943), (944, 1018, 945, 865), (866, 945, 1019, 946), (947, 1020, 868), (868, 1020, 952, 948), (949, 870, 950), (948, 952, 871, 951), (872, 952, 1020, 953), (1006, 931, 953, 1021, 1007), (1028, 956, 955), (1029, 1030, 957, 956, 1031), (957, 1030, 1032, 958), (958, 1032, 1011, 938), (1033, 959, 929, 1004), (1034, 966, 965, 961, 960), (961, 965, 892), (1003, 928, 968, 1035), (962, 928, 997, 1036, 1037), (1038, 1039, 963, 962, 1037, 1040), (1039, 1041, 1042, 969, 964, 963), (967, 966, 1034, 1043, 1044, 1045), (967, 1045, 968), (969, 1042, 970), (970, 1042, 1046, 1047, 894), (1048, 1049, 1005, 974, 895), (974, 1005, 975), (1050, 977, 976, 1051), (1052, 978, 977), (1053, 979, 978, 1052, 1054), (980, 981, 897), (982, 981, 980, 979, 1053), (914, 1055, 972), (983, 1033, 1055, 914), (986, 915, 984), (985, 959, 1033, 983), (1058, 989, 988), (1059, 1060, 990, 989, 1057), (990, 1060, 991, 919), (1041, 992, 991, 1061), (1039, 993, 992, 1041), (1038, 994, 993, 1039), (1062, 995, 994, 1038), (1063, 996, 995, 1062), (998, 1063, 1065, 925), (999, 926, 1000), (1001, 996, 1063, 998), (1004, 930, 1005, 1049), (1066, 1013, 940, 1008, 1067), (936, 1009, 1068, 1008), (1010, 1069, 1009, 937), (939, 1012, 1070, 1010), (1071, 1012, 1011, 1072), (941, 1013, 1073, 1074, 1014), (1015, 1014, 1075, 1076), (1077, 1078, 1017, 1016), (1017, 1079, 1018, 944), (945, 1018, 1080, 1019), (1019, 1080, 1122, 1123, 1163, 1164, 1165, 1124, 946), (1021, 953, 1020, 947), (800, 1022, 1083, 1084, 1085, 1086, 1087, 1088, 1089, 1090, 1091, 1092, 1093, 1094, 1095), (1026, 1099, 954), (954, 1099, 1100, 1027), (1031, 956, 1028), (1027, 1100, 1030, 1029), (1101, 1032, 1030, 1100), (1072, 1011, 1032, 1101), (1033, 1004, 1049, 1055), (1035, 968, 1045, 1044), (1064, 1102, 1040, 1036, 997), (1036, 1040, 1037), (1062, 1038, 1040, 1102), (1041, 1061, 1046, 1042), (1047, 1046, 1103, 971), (971, 1103, 987), (972, 1055, 1049, 1048), (1054, 1052, 977, 1050), (987, 1103, 1104, 1056), (1057, 989, 1058), (1056, 1104, 1060, 1059), (1061, 991, 1060, 1104), (1063, 1062, 1102, 1065), (925, 1065, 1105), (1067, 1106, 1066), (1073, 1013, 1066), (1067, 1008, 1068, 1107), (1069, 1108, 1068, 1009), (1010, 1070, 1109, 1069), (1110, 1070, 1012, 1071), (1071, 1072, 1111, 1112, 1113, 1114), (1066, 1106, 1115, 1074, 1073), (1014, 1074, 1116, 1075), (1076, 1075, 1117, 1118), (1119, 1120, 1078, 1077), (1078, 1121, 1079, 1017), (1018, 1079, 1122, 1080), (946, 1124, 1125, 1126, 1127, 1128, 1129, 1130, 1131, 1132, 1133, 1134, 1135, 1136, 1081), (1137, 1138, 1025, 1097), (1025, 1113, 1112, 1139, 1098), (1140, 1141, 1099, 1026), (1101, 1100, 1099, 1141), (1072, 1101, 1141, 1111), (1105, 1065, 1102, 1064), (1061, 1104, 1103, 1046), (1107, 1068, 1108, 1143, 1144), (1069, 1109, 1145, 1108), (1146, 1109, 1070, 1110), (1110, 1071, 1114, 1147, 1148, 1149), (1112, 1111, 1139), (1150, 1147, 1114, 1113, 1025, 1138, 1151, 1152, 1153, 1154), (1116, 1074, 1115, 1155), (1075, 1116, 1156, 1117), (1118, 1117, 1157, 1158), (1159, 1160, 1120, 1119), (1120, 1161, 1162, 1121, 1078), (1079, 1121, 1123, 1122), (1166, 1167, 1138, 1137), (1139, 1111, 1141, 1140, 1098), (1170, 1143, 1108, 1145, 1171), (1144, 1143, 1172), (1173, 1145, 1109, 1146), (1146, 1110, 1149, 1174), (1147, 1150, 1175, 1176, 1148), (1176, 1149, 1148), (1177, 1150, 1154, 1178), (1167, 1151, 1138), (1179, 1152, 1151, 1167, 1166), (1180, 1181, 1153, 1152, 1179), (1153, 1181, 1154), (1156, 1116, 1155, 1182), (1117, 1156, 1183, 1157), (1158, 1157, 1184, 1185), (1186, 1187, 1160, 1159), (1160, 1188, 1161, 1120), (1162, 1161, 1189), (1189, 1190, 1123, 1121, 1162), (1190, 1207, 1233, 1191, 1192, 1163, 1123), (1142, 1194, 1168), (1175, 1067, 1107, 1144, 1172, 1170, 1171, 1169, 1142, 1168, 1195), (1169, 1173, 1194, 1142), (1172, 1143, 1170), (1171, 1145, 1173, 1169), (1173, 1146, 1174, 1194), (1195, 1174, 1149, 1176, 1175), (1150, 1177, 1196, 1197, 1198), (1178, 1154, 1181, 1180), (1183, 1156, 1182, 1199), (1157, 1183, 1200, 1184), (1185, 1184, 1201, 1202), (1203, 1204, 1187, 1186), (1187, 1205, 1188, 1160), (1189, 1161, 1188, 1206, 1207), (1207, 1190, 1189), (1192, 1191, 1208, 1209), (1168, 1194, 1174, 1195), (1200, 1183, 1199, 1223), (1184, 1200, 1224, 1201), (1202, 1201, 1225, 1226), (1227, 1228, 1204, 1203), (1204, 1229, 1205, 1187), (1188, 1205, 1230, 1206), (1207, 1206, 1231, 1232), (1191, 1234, 1235, 1236, 1210, 1237, 1238, 1239, 1240, 1208), (1209, 1208, 1241, 1242), (1243, 1210, 1222, 1244), (1224, 1200, 1223, 1193), (1201, 1224, 1246, 1225), (1226, 1225, 1247, 1248), (1249, 1250, 1228, 1227), (1228, 1251, 1229, 1204), (1205, 1229, 1252, 1230), (1230, 1253, 1231, 1206), (1232, 1231, 1255, 1256, 1257), (1234, 1191, 1233, 1258, 1259), (1260, 1261, 1235, 1234, 1259, 1262), (1261, 1263, 1264, 1265, 1236, 1235), (1210, 1236, 1265, 1266, 1267), (1268, 1237, 1210, 1269), (1270, 1238, 1237), (1271, 1239, 1238, 1270, 1272), (1242, 1241, 1240, 1239, 1271), (1240, 1241, 1208), (1210, 1243, 1273, 1269), (1274, 1193, 1223, 1199, 1182, 1155, 1115, 1106, 1067, 1175, 1150, 1198, 1211, 1212, 1213, 1214, 1215, 1216, 1217, 1218, 1219, 1220, 1221, 1222, 1210, 1267, 1245, 1300), (1246, 1224, 1193, 1274), (1225, 1246, 1275, 1276, 1247), (1248, 1247, 1277, 1278), (1279, 1280, 1250, 1249), (1250, 1281, 1251, 1228), (1229, 1251, 1282, 1252), (1252, 1283, 1253, 1230), (1284, 1255, 1231, 1253), (1289, 1286, 1288, 1285, 1254, 1310, 1290, 1233, 1207, 1232, 1257), (1286, 1256, 1255, 1287, 1288), (1257, 1256, 1289), (1290, 1291, 1262, 1258, 1233), (1258, 1262, 1259), (1292, 1260, 1262, 1291), (1260, 1293, 1294, 1261), (1261, 1294, 1295, 1263), (1263, 1296, 1297, 1264), (1265, 1264, 1266), (1266, 1264, 1297, 1298, 1267), (1272, 1270, 1237, 1268), (1275, 1246, 1274, 1300, 1301), (1301, 1276, 1275), (1247, 1276, 1302, 1277), (1278, 1277, 1280, 1279), (1280, 1303, 1281, 1250), (1251, 1281, 1304, 1282), (1282, 1305, 1283, 1252), (1306, 1284, 1253, 1283), (1284, 1307, 1287, 1255), (1285, 1308, 1309, 1254), (1289, 1256, 1286), (1288, 1287, 1308, 1285), (1310, 1309, 1291, 1290), (1308, 1292, 1291, 1309), (1292, 1307, 1293, 1260), (1311, 1294, 1293, 1306), (1312, 1295, 1294, 1311), (1263, 1295, 1313, 1296), (1296, 1314, 1315, 1297), (1298, 1297, 1315, 1299), (1267, 1298, 1299), (1301, 1300, 1245), (1245, 1317, 1302, 1276, 1301), (1277, 1302, 1303, 1280), (1281, 1303, 1318, 1304), (1304, 1319, 1305, 1282), (1311, 1306, 1283, 1305), (1306, 1293, 1307, 1284), (1308, 1287, 1307, 1292), (1254, 1309, 1310), (1312, 1311, 1305, 1319), (1320, 1313, 1295, 1312), (1296, 1313, 1321, 1314), (1316, 1315, 1314, 1322), (1299, 1315, 1316), (1323, 1324, 1317, 1245), (1303, 1302, 1317, 1318), (1318, 1325, 1319, 1304), (1320, 1312, 1319, 1325), (1326, 1321, 1313, 1320), (1322, 1314, 1321, 1327), (1328, 1329, 1326, 1324, 1323), (1317, 1324, 1325, 1318), (1326, 1320, 1325, 1324), (1327, 1321, 1326, 1329, 1330), (1327, 1330, 1331, 1328, 1323, 1245, 1267, 1299, 1316, 1322), (1331, 1329, 1328), (1330, 1329, 1331), (102, 101, 899, 898, 982, 1053), (0, 3, 9, 102, 1053, 1054, 1050, 1051, 1082), (101, 100, 900, 899), (4, 0, 1082, 1081, 1136), (100, 99, 901, 900), (10, 4, 1136, 1135), (99, 98, 902, 901), (105, 10, 1135, 1134), (98, 97, 903, 902), (340, 105, 1134, 1133), (97, 96, 904, 903), (597, 340, 1133, 1132), (96, 95, 905, 904), (788, 597, 1132, 1131), (95, 94, 906, 905), (864, 788, 1131, 1130), (94, 93, 907, 906), (943, 864, 1130, 1129), (93, 92, 908, 907), (1016, 943, 1129, 1128), (92, 91, 909, 908), (1077, 1016, 1128, 1127), (91, 90, 910, 909), (1119, 1077, 1127, 1126), (90, 89, 911, 910), (1159, 1119, 1126, 1125), (89, 88, 912, 911), (1186, 1159, 1125, 1124, 1165), (88, 87, 913, 912), (1203, 1186, 1165, 1164), (87, 86, 1043, 1034, 960, 891, 913), (1227, 1203, 1164, 1163, 1192, 1209, 1242, 1271), (86, 85, 1023, 1002, 1003, 1035, 1044, 1043), (1249, 1227, 1271, 1272, 1268, 1269, 1273), (85, 84, 1024, 1023), (1279, 1249, 1273, 1243, 1244), (84, 83, 1083, 1022, 1024), (1278, 1279, 1244, 1222, 1221), (83, 82, 1084, 1083), (1248, 1278, 1221, 1220), (82, 81, 1085, 1084), (1226, 1248, 1220, 1219), (81, 80, 1086, 1085), (1202, 1226, 1219, 1218), (80, 79, 1087, 1086), (1185, 1202, 1218, 1217), (79, 78, 1088, 1087), (1158, 1185, 1217, 1216), (78, 77, 1089, 1088), (1118, 1158, 1216, 1215), (77, 76, 1090, 1089), (1076, 1118, 1215, 1214), (76, 75, 1091, 1090), (1015, 1076, 1214, 1213), (75, 74, 1092, 1091), (942, 1015, 1213, 1212), (74, 73, 1093, 1092), (863, 942, 1212, 1211), (73, 72, 1094, 1093), (787, 863, 1211, 1198, 1197), (72, 71, 1096, 1095, 1094), (596, 787, 1197, 1196), (71, 70, 1179, 1166, 1137, 1097, 1096), (339, 596, 1196, 1177, 1178, 1180, 1179, 70, 69)])
me_cylinder.use_remesh_preserve_volume = False
me_cylinder.use_remesh_preserve_attributes = False
me_cylinder.use_mirror_vertex_groups = False
me_cylinder.update()

# ---- objects
ob_cube_001 = bpy.data.objects.new('Cube.001', me_cube_009)
ob_cube = bpy.data.objects.new('Cube', me_cube_008)
ob_holder = bpy.data.objects.new('Holder', me_cylinder)

# ---- transforms, parenting, visibility, modifiers, constraints
ob_cube_001.location = (0.0, 0.0, 0.0)
ob_cube_001.rotation_euler = (0.0, -0.0, -3.142)
ob_cube_001.lineart.crease_threshold = 0.0
ob_cube.location = (0.0, 0.0, 0.0)
ob_cube.lineart.crease_threshold = 0.0
ob_holder.location = (0.0, 0.0, 0.037)
ob_holder.lineart.crease_threshold = 0.0

# ---- collection membership
col_collection_1.objects.link(ob_cube_001)
col_collection_1.objects.link(ob_cube)
col_collection_1.objects.link(ob_holder)

# ---- scene / render settings (as saved in the file)
scene.frame_start = 1; scene.frame_end = 250; scene.frame_set(1)
scene.render.engine = 'BLENDER_EEVEE_NEXT'
scene.render.resolution_percentage = 50
scene.render.dither_intensity = 0.0
scene.cycles.use_denoising = False
scene.cycles.samples = 128
scene.cycles.sampling_pattern = 'TABULATED_SOBOL'
scene.cycles.light_sampling_threshold = 0.0
scene.cycles.use_adaptive_sampling = False
scene.cycles.use_light_tree = False
scene.cycles.blur_glossy = 0.0
scene.cycles.sample_clamp_indirect = 0.0
scene.view_settings.view_transform = 'Standard'
bpy.context.view_layer.update()

# ---- added for rendering (the .blend has no active camera and no usable light): camera, sun
cam_auto = bpy.data.cameras.new('AutoCamera')
cam_auto.lens = 50.0
cam_auto.sensor_width = 36.0
cam_auto.clip_end = 1000.0
ob_auto_camera = bpy.data.objects.new('AutoCamera', cam_auto)
scene.collection.objects.link(ob_auto_camera)
ob_auto_camera.location = (0.195428, -0.222054, 0.188962)
ob_auto_camera.rotation_euler = (1.09748, -7.21219e-08, 0.694738)
scene.camera = ob_auto_camera
light_auto_sun = bpy.data.lights.new('AutoSun', 'SUN')
light_auto_sun.energy = 3.0
light_auto_sun.angle = 0.0523599
ob_auto_sun = bpy.data.objects.new('AutoSun', light_auto_sun)
scene.collection.objects.link(ob_auto_sun)
ob_auto_sun.rotation_euler = (0.872665, 0.174533, 0.523599)
bpy.context.view_layer.update()
